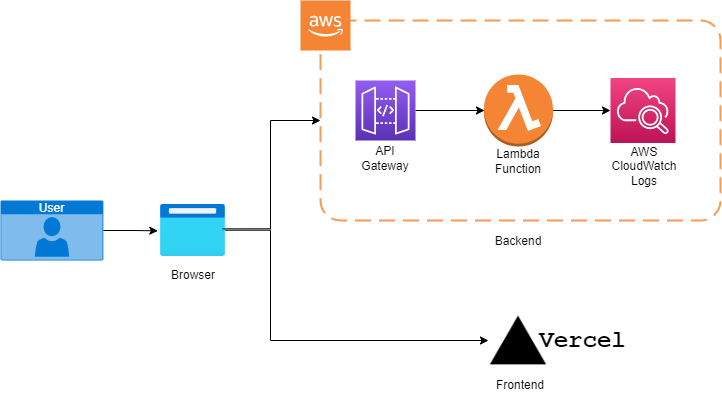

The diagram above was exported from draw.io. Its source (the exported page's mxGraphModel, read from the mxfile embedded in the PNG):
<mxGraphModel dx="794" dy="481" grid="1" gridSize="10" guides="1" tooltips="1" connect="1" arrows="1" fold="1" page="1" pageScale="1" pageWidth="850" pageHeight="1100" math="0" shadow="0">
  <root>
    <mxCell id="0" />
    <mxCell id="1" parent="0" />
    <mxCell id="agOBck33iNAgiImn8ura-19" style="edgeStyle=orthogonalEdgeStyle;rounded=0;orthogonalLoop=1;jettySize=auto;html=1;exitX=1;exitY=0.5;exitDx=0;exitDy=0;exitPerimeter=0;entryX=-0.041;entryY=0.506;entryDx=0;entryDy=0;entryPerimeter=0;" edge="1" parent="1" source="agOBck33iNAgiImn8ura-2" target="agOBck33iNAgiImn8ura-3">
      <mxGeometry relative="1" as="geometry" />
    </mxCell>
    <mxCell id="agOBck33iNAgiImn8ura-2" value="User" style="html=1;whiteSpace=wrap;strokeColor=none;fillColor=#0079D6;labelPosition=center;verticalLabelPosition=middle;verticalAlign=top;align=center;fontSize=12;outlineConnect=0;spacingTop=-6;fontColor=#FFFFFF;sketch=0;shape=mxgraph.sitemap.user;" vertex="1" parent="1">
      <mxGeometry x="40" y="210" width="102.86" height="60" as="geometry" />
    </mxCell>
    <mxCell id="agOBck33iNAgiImn8ura-3" value="" style="aspect=fixed;html=1;points=[];align=center;image;fontSize=12;image=img/lib/azure2/general/Browser.svg;" vertex="1" parent="1">
      <mxGeometry x="200" y="214" width="65" height="52" as="geometry" />
    </mxCell>
    <mxCell id="agOBck33iNAgiImn8ura-21" style="edgeStyle=orthogonalEdgeStyle;rounded=0;orthogonalLoop=1;jettySize=auto;html=1;exitX=0;exitY=0.5;exitDx=0;exitDy=0;entryX=0.954;entryY=0.468;entryDx=0;entryDy=0;entryPerimeter=0;startArrow=classic;startFill=1;endArrow=none;endFill=0;" edge="1" parent="1" source="agOBck33iNAgiImn8ura-4" target="agOBck33iNAgiImn8ura-3">
      <mxGeometry relative="1" as="geometry">
        <Array as="points">
          <mxPoint x="310" y="130" />
          <mxPoint x="310" y="238" />
        </Array>
      </mxGeometry>
    </mxCell>
    <mxCell id="agOBck33iNAgiImn8ura-4" value="" style="rounded=1;arcSize=10;dashed=1;strokeColor=#F59D56;fillColor=none;gradientColor=none;dashPattern=8 4;strokeWidth=2;" vertex="1" parent="1">
      <mxGeometry x="360" y="30" width="400" height="200" as="geometry" />
    </mxCell>
    <mxCell id="agOBck33iNAgiImn8ura-20" style="edgeStyle=orthogonalEdgeStyle;rounded=0;orthogonalLoop=1;jettySize=auto;html=1;exitX=0;exitY=0.5;exitDx=0;exitDy=0;entryX=0.995;entryY=0.494;entryDx=0;entryDy=0;entryPerimeter=0;startArrow=classic;startFill=1;endArrow=none;endFill=0;" edge="1" parent="1" source="agOBck33iNAgiImn8ura-5" target="agOBck33iNAgiImn8ura-3">
      <mxGeometry relative="1" as="geometry">
        <Array as="points">
          <mxPoint x="310" y="350" />
          <mxPoint x="310" y="240" />
        </Array>
      </mxGeometry>
    </mxCell>
    <mxCell id="agOBck33iNAgiImn8ura-5" value="" style="shape=image;html=1;verticalAlign=top;verticalLabelPosition=bottom;labelBackgroundColor=#ffffff;imageAspect=0;aspect=fixed;image=https://cdn1.iconfinder.com/data/icons/ionicons-fill-vol-2/512/logo-vercel-128.png" vertex="1" parent="1">
      <mxGeometry x="528" y="320" width="60" height="60" as="geometry" />
    </mxCell>
    <mxCell id="agOBck33iNAgiImn8ura-7" value="&lt;font face=&quot;Courier New&quot;&gt;Vercel&lt;/font&gt;" style="text;strokeColor=none;fillColor=none;html=1;fontSize=24;fontStyle=1;verticalAlign=middle;align=center;" vertex="1" parent="1">
      <mxGeometry x="572" y="330" width="100" height="40" as="geometry" />
    </mxCell>
    <mxCell id="agOBck33iNAgiImn8ura-8" value="Frontend" style="text;html=1;strokeColor=none;fillColor=none;align=center;verticalAlign=middle;whiteSpace=wrap;rounded=0;" vertex="1" parent="1">
      <mxGeometry x="530" y="380" width="60" height="30" as="geometry" />
    </mxCell>
    <mxCell id="agOBck33iNAgiImn8ura-9" value="Backend" style="text;html=1;strokeColor=none;fillColor=none;align=center;verticalAlign=middle;whiteSpace=wrap;rounded=0;" vertex="1" parent="1">
      <mxGeometry x="528" y="236" width="60" height="30" as="geometry" />
    </mxCell>
    <mxCell id="agOBck33iNAgiImn8ura-10" value="" style="outlineConnect=0;dashed=0;verticalLabelPosition=bottom;verticalAlign=top;align=center;html=1;shape=mxgraph.aws3.cloud_2;fillColor=#F58534;gradientColor=none;" vertex="1" parent="1">
      <mxGeometry x="340" y="10" width="50" height="50" as="geometry" />
    </mxCell>
    <mxCell id="agOBck33iNAgiImn8ura-22" style="edgeStyle=orthogonalEdgeStyle;rounded=0;orthogonalLoop=1;jettySize=auto;html=1;exitX=1;exitY=0.5;exitDx=0;exitDy=0;exitPerimeter=0;entryX=0;entryY=0.5;entryDx=0;entryDy=0;entryPerimeter=0;" edge="1" parent="1" source="agOBck33iNAgiImn8ura-12">
      <mxGeometry relative="1" as="geometry">
        <mxPoint x="524" y="120" as="targetPoint" />
      </mxGeometry>
    </mxCell>
    <mxCell id="agOBck33iNAgiImn8ura-12" value="" style="sketch=0;points=[[0,0,0],[0.25,0,0],[0.5,0,0],[0.75,0,0],[1,0,0],[0,1,0],[0.25,1,0],[0.5,1,0],[0.75,1,0],[1,1,0],[0,0.25,0],[0,0.5,0],[0,0.75,0],[1,0.25,0],[1,0.5,0],[1,0.75,0]];outlineConnect=0;fontColor=#232F3E;gradientColor=#945DF2;gradientDirection=north;fillColor=#5A30B5;strokeColor=#ffffff;dashed=0;verticalLabelPosition=bottom;verticalAlign=top;align=center;html=1;fontSize=12;fontStyle=0;aspect=fixed;shape=mxgraph.aws4.resourceIcon;resIcon=mxgraph.aws4.api_gateway;" vertex="1" parent="1">
      <mxGeometry x="395" y="90" width="60" height="60" as="geometry" />
    </mxCell>
    <mxCell id="agOBck33iNAgiImn8ura-23" style="edgeStyle=orthogonalEdgeStyle;rounded=0;orthogonalLoop=1;jettySize=auto;html=1;exitX=1;exitY=0.5;exitDx=0;exitDy=0;exitPerimeter=0;entryX=0;entryY=0.5;entryDx=0;entryDy=0;entryPerimeter=0;" edge="1" parent="1" target="agOBck33iNAgiImn8ura-14">
      <mxGeometry relative="1" as="geometry">
        <mxPoint x="584" y="120" as="sourcePoint" />
      </mxGeometry>
    </mxCell>
    <mxCell id="agOBck33iNAgiImn8ura-14" value="" style="sketch=0;points=[[0,0,0],[0.25,0,0],[0.5,0,0],[0.75,0,0],[1,0,0],[0,1,0],[0.25,1,0],[0.5,1,0],[0.75,1,0],[1,1,0],[0,0.25,0],[0,0.5,0],[0,0.75,0],[1,0.25,0],[1,0.5,0],[1,0.75,0]];points=[[0,0,0],[0.25,0,0],[0.5,0,0],[0.75,0,0],[1,0,0],[0,1,0],[0.25,1,0],[0.5,1,0],[0.75,1,0],[1,1,0],[0,0.25,0],[0,0.5,0],[0,0.75,0],[1,0.25,0],[1,0.5,0],[1,0.75,0]];outlineConnect=0;fontColor=#232F3E;gradientColor=#F34482;gradientDirection=north;fillColor=#BC1356;strokeColor=#ffffff;dashed=0;verticalLabelPosition=bottom;verticalAlign=top;align=center;html=1;fontSize=12;fontStyle=0;aspect=fixed;shape=mxgraph.aws4.resourceIcon;resIcon=mxgraph.aws4.cloudwatch_2;" vertex="1" parent="1">
      <mxGeometry x="650" y="87.5" width="65" height="65" as="geometry" />
    </mxCell>
    <mxCell id="agOBck33iNAgiImn8ura-15" value="API Gateway" style="text;html=1;strokeColor=none;fillColor=none;align=center;verticalAlign=middle;whiteSpace=wrap;rounded=0;" vertex="1" parent="1">
      <mxGeometry x="395" y="152.5" width="60" height="30" as="geometry" />
    </mxCell>
    <mxCell id="agOBck33iNAgiImn8ura-16" value="Lambda Function" style="text;html=1;strokeColor=none;fillColor=none;align=center;verticalAlign=middle;whiteSpace=wrap;rounded=0;" vertex="1" parent="1">
      <mxGeometry x="528" y="152.5" width="60" height="37.5" as="geometry" />
    </mxCell>
    <mxCell id="agOBck33iNAgiImn8ura-17" value="AWS CloudWatch Logs" style="text;html=1;strokeColor=none;fillColor=none;align=center;verticalAlign=middle;whiteSpace=wrap;rounded=0;" vertex="1" parent="1">
      <mxGeometry x="639" y="152.5" width="90" height="47.5" as="geometry" />
    </mxCell>
    <mxCell id="agOBck33iNAgiImn8ura-18" value="Browser" style="text;html=1;strokeColor=none;fillColor=none;align=center;verticalAlign=middle;whiteSpace=wrap;rounded=0;" vertex="1" parent="1">
      <mxGeometry x="202.5" y="270" width="60" height="30" as="geometry" />
    </mxCell>
    <mxCell id="agOBck33iNAgiImn8ura-24" value="" style="outlineConnect=0;dashed=0;verticalLabelPosition=bottom;verticalAlign=top;align=center;html=1;shape=mxgraph.aws3.lambda_function;fillColor=#F58534;gradientColor=none;" vertex="1" parent="1">
      <mxGeometry x="523.5" y="84" width="69" height="72" as="geometry" />
    </mxCell>
  </root>
</mxGraphModel>